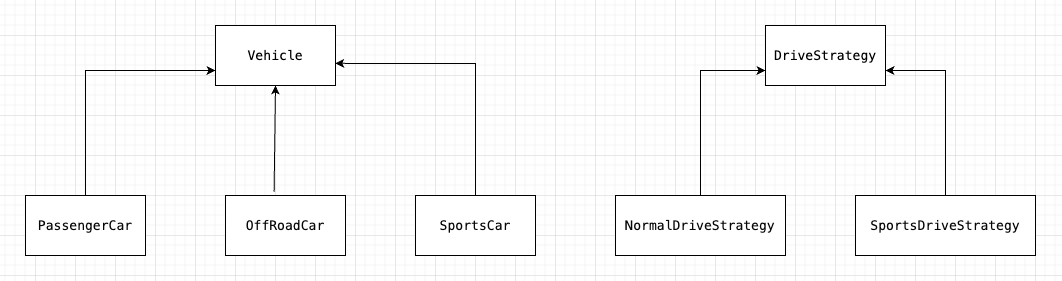

The diagram above was exported from draw.io. Its source (the exported page's mxGraphModel, read from the mxfile embedded in the PNG):
<mxGraphModel dx="1004" dy="709" grid="1" gridSize="10" guides="1" tooltips="1" connect="1" arrows="1" fold="1" page="1" pageScale="1" pageWidth="827" pageHeight="1169" math="0" shadow="0">
  <root>
    <mxCell id="0" />
    <mxCell id="1" parent="0" />
    <mxCell id="U37dAfVa5Z1BKZmn0dVw-1" value="&lt;div style=&quot;background-color:#ffffff;color:#080808&quot;&gt;&lt;pre style=&quot;font-family:'JetBrains Mono',monospace;font-size:9.8pt;&quot;&gt;&lt;span style=&quot;color:#000000;&quot;&gt;Vehicle&lt;/span&gt;&lt;/pre&gt;&lt;/div&gt;" style="rounded=0;whiteSpace=wrap;html=1;" vertex="1" parent="1">
      <mxGeometry x="220" y="150" width="120" height="60" as="geometry" />
    </mxCell>
    <mxCell id="U37dAfVa5Z1BKZmn0dVw-2" value="&lt;div style=&quot;background-color:#ffffff;color:#080808&quot;&gt;&lt;pre style=&quot;font-family:'JetBrains Mono',monospace;font-size:9.8pt;&quot;&gt;PassengerCar&lt;/pre&gt;&lt;/div&gt;" style="rounded=0;whiteSpace=wrap;html=1;" vertex="1" parent="1">
      <mxGeometry x="30" y="320" width="120" height="60" as="geometry" />
    </mxCell>
    <mxCell id="U37dAfVa5Z1BKZmn0dVw-3" value="&lt;div style=&quot;background-color:#ffffff;color:#080808&quot;&gt;&lt;pre style=&quot;font-family:'JetBrains Mono',monospace;font-size:9.8pt;&quot;&gt;OffRoadCar&lt;/pre&gt;&lt;/div&gt;" style="rounded=0;whiteSpace=wrap;html=1;" vertex="1" parent="1">
      <mxGeometry x="230" y="320" width="120" height="60" as="geometry" />
    </mxCell>
    <mxCell id="U37dAfVa5Z1BKZmn0dVw-4" value="&lt;div style=&quot;background-color:#ffffff;color:#080808&quot;&gt;&lt;pre style=&quot;font-family:'JetBrains Mono',monospace;font-size:9.8pt;&quot;&gt;SportsCar&lt;/pre&gt;&lt;/div&gt;" style="rounded=0;whiteSpace=wrap;html=1;" vertex="1" parent="1">
      <mxGeometry x="420" y="320" width="120" height="60" as="geometry" />
    </mxCell>
    <mxCell id="U37dAfVa5Z1BKZmn0dVw-5" value="&lt;div style=&quot;background-color:#ffffff;color:#080808&quot;&gt;&lt;pre style=&quot;font-family:'JetBrains Mono',monospace;font-size:9.8pt;&quot;&gt;&lt;span style=&quot;color:#000000;&quot;&gt;DriveStrategy&lt;/span&gt;&lt;/pre&gt;&lt;/div&gt;" style="rounded=0;whiteSpace=wrap;html=1;" vertex="1" parent="1">
      <mxGeometry x="770" y="150" width="120" height="60" as="geometry" />
    </mxCell>
    <mxCell id="U37dAfVa5Z1BKZmn0dVw-6" value="&lt;div style=&quot;background-color:#ffffff;color:#080808&quot;&gt;&lt;pre style=&quot;font-family:'JetBrains Mono',monospace;font-size:9.8pt;&quot;&gt;NormalDriveStrategy&lt;/pre&gt;&lt;/div&gt;" style="rounded=0;whiteSpace=wrap;html=1;" vertex="1" parent="1">
      <mxGeometry x="620" y="320" width="170" height="60" as="geometry" />
    </mxCell>
    <mxCell id="U37dAfVa5Z1BKZmn0dVw-7" value="&lt;div style=&quot;background-color:#ffffff;color:#080808&quot;&gt;&lt;pre style=&quot;font-family:'JetBrains Mono',monospace;font-size:9.8pt;&quot;&gt;SportsDriveStrategy&lt;/pre&gt;&lt;/div&gt;" style="rounded=0;whiteSpace=wrap;html=1;" vertex="1" parent="1">
      <mxGeometry x="860" y="320" width="180" height="60" as="geometry" />
    </mxCell>
    <mxCell id="U37dAfVa5Z1BKZmn0dVw-8" value="" style="endArrow=classic;html=1;rounded=0;entryX=0;entryY=0.75;entryDx=0;entryDy=0;" edge="1" parent="1" target="U37dAfVa5Z1BKZmn0dVw-1">
      <mxGeometry width="50" height="50" relative="1" as="geometry">
        <mxPoint x="90" y="320" as="sourcePoint" />
        <mxPoint x="140" y="270" as="targetPoint" />
        <Array as="points">
          <mxPoint x="90" y="195" />
        </Array>
      </mxGeometry>
    </mxCell>
    <mxCell id="U37dAfVa5Z1BKZmn0dVw-9" value="" style="endArrow=classic;html=1;rounded=0;entryX=0.5;entryY=1;entryDx=0;entryDy=0;exitX=0.405;exitY=-0.062;exitDx=0;exitDy=0;exitPerimeter=0;" edge="1" parent="1" source="U37dAfVa5Z1BKZmn0dVw-3" target="U37dAfVa5Z1BKZmn0dVw-1">
      <mxGeometry width="50" height="50" relative="1" as="geometry">
        <mxPoint x="280" y="310" as="sourcePoint" />
        <mxPoint x="280" y="250" as="targetPoint" />
      </mxGeometry>
    </mxCell>
    <mxCell id="U37dAfVa5Z1BKZmn0dVw-10" value="" style="endArrow=classic;html=1;rounded=0;entryX=0.997;entryY=0.631;entryDx=0;entryDy=0;entryPerimeter=0;exitX=0.5;exitY=0;exitDx=0;exitDy=0;" edge="1" parent="1" source="U37dAfVa5Z1BKZmn0dVw-4" target="U37dAfVa5Z1BKZmn0dVw-1">
      <mxGeometry width="50" height="50" relative="1" as="geometry">
        <mxPoint x="450" y="230" as="sourcePoint" />
        <mxPoint x="500" y="180" as="targetPoint" />
        <Array as="points">
          <mxPoint x="480" y="188" />
        </Array>
      </mxGeometry>
    </mxCell>
    <mxCell id="U37dAfVa5Z1BKZmn0dVw-11" value="" style="endArrow=classic;html=1;rounded=0;entryX=1;entryY=0.75;entryDx=0;entryDy=0;exitX=0.5;exitY=0;exitDx=0;exitDy=0;" edge="1" parent="1" source="U37dAfVa5Z1BKZmn0dVw-7" target="U37dAfVa5Z1BKZmn0dVw-5">
      <mxGeometry width="50" height="50" relative="1" as="geometry">
        <mxPoint x="450" y="230" as="sourcePoint" />
        <mxPoint x="500" y="180" as="targetPoint" />
        <Array as="points">
          <mxPoint x="950" y="195" />
        </Array>
      </mxGeometry>
    </mxCell>
    <mxCell id="U37dAfVa5Z1BKZmn0dVw-12" value="" style="endArrow=classic;html=1;rounded=0;entryX=0;entryY=0.75;entryDx=0;entryDy=0;exitX=0.5;exitY=0;exitDx=0;exitDy=0;" edge="1" parent="1" source="U37dAfVa5Z1BKZmn0dVw-6" target="U37dAfVa5Z1BKZmn0dVw-5">
      <mxGeometry width="50" height="50" relative="1" as="geometry">
        <mxPoint x="450" y="230" as="sourcePoint" />
        <mxPoint x="500" y="180" as="targetPoint" />
        <Array as="points">
          <mxPoint x="705" y="195" />
        </Array>
      </mxGeometry>
    </mxCell>
  </root>
</mxGraphModel>